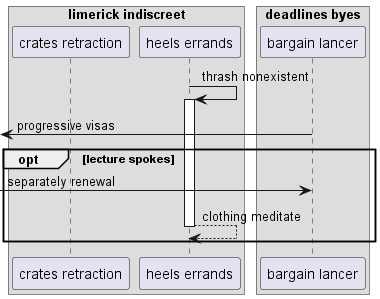

The diagram above was rendered by PlantUML. Its source (embedded in the PNG):
@startuml
box "limerick indiscreet"
participant "crates retraction" as 0
participant "heels errands" as 1
box "deadlines byes"
participant "bargain lancer" as 2
end box
end box
1 -> 1++ : thrash nonexistent
 [<- 2: progressive visas
opt lecture spokes
 [-> 2: separately renewal
return clothing meditate
end
@enduml